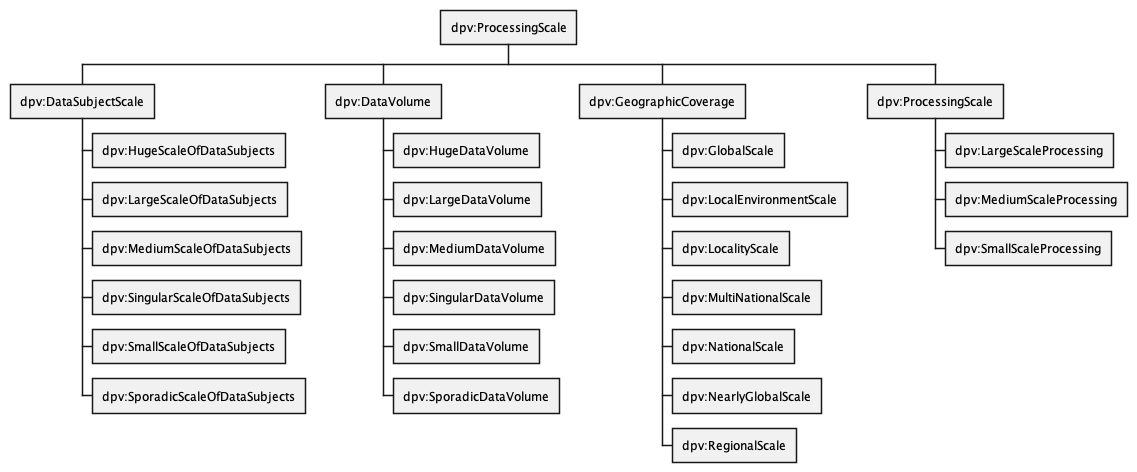

The diagram above was rendered by PlantUML. Its source (embedded in the PNG):
@startwbs
!include style.plantuml

* dpv:ProcessingScale
** dpv:DataSubjectScale
*** dpv:HugeScaleOfDataSubjects
*** dpv:LargeScaleOfDataSubjects
*** dpv:MediumScaleOfDataSubjects
*** dpv:SingularScaleOfDataSubjects
*** dpv:SmallScaleOfDataSubjects
*** dpv:SporadicScaleOfDataSubjects
** dpv:DataVolume
*** dpv:HugeDataVolume
*** dpv:LargeDataVolume
*** dpv:MediumDataVolume
*** dpv:SingularDataVolume
*** dpv:SmallDataVolume
*** dpv:SporadicDataVolume
** dpv:GeographicCoverage
*** dpv:GlobalScale
*** dpv:LocalEnvironmentScale
*** dpv:LocalityScale
*** dpv:MultiNationalScale
*** dpv:NationalScale
*** dpv:NearlyGlobalScale
*** dpv:RegionalScale
** dpv:ProcessingScale
*** dpv:LargeScaleProcessing
*** dpv:MediumScaleProcessing
*** dpv:SmallScaleProcessing

@endwbs